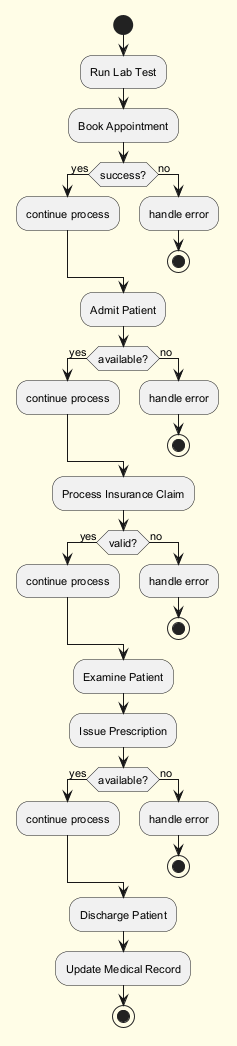

The diagram above was rendered by PlantUML. Its source (embedded in the PNG):
@startuml
skinparam backgroundColor #FFFDE7
skinparam classBackgroundColor #FFF9C4
skinparam classBorderColor #F57F17
skinparam defaultFontSize 11
start
:Run Lab Test;
:Book Appointment;
if (success?) then (yes)
:continue process;
else (no)
:handle error;
stop
endif
:Admit Patient;
if (available?) then (yes)
:continue process;
else (no)
:handle error;
stop
endif
:Process Insurance Claim;
if (valid?) then (yes)
:continue process;
else (no)
:handle error;
stop
endif
:Examine Patient;
:Issue Prescription;
if (available?) then (yes)
:continue process;
else (no)
:handle error;
stop
endif
:Discharge Patient;
:Update Medical Record;
stop
@enduml